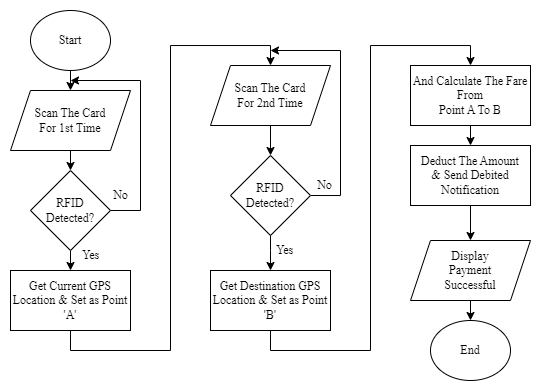

The diagram above was exported from draw.io. Its source (the exported page's mxGraphModel, read from the mxfile embedded in the PNG):
<mxGraphModel dx="658" dy="408" grid="1" gridSize="10" guides="1" tooltips="1" connect="1" arrows="1" fold="1" page="1" pageScale="1" pageWidth="827" pageHeight="1169" math="0" shadow="0">
  <root>
    <mxCell id="WIyWlLk6GJQsqaUBKTNV-0" />
    <mxCell id="WIyWlLk6GJQsqaUBKTNV-1" parent="WIyWlLk6GJQsqaUBKTNV-0" />
    <mxCell id="JvL5qx6tQYSGggbjaP_4-12" style="edgeStyle=orthogonalEdgeStyle;rounded=0;orthogonalLoop=1;jettySize=auto;html=1;exitX=0.5;exitY=1;exitDx=0;exitDy=0;entryX=0.5;entryY=0;entryDx=0;entryDy=0;fontFamily=Times New Roman;" parent="WIyWlLk6GJQsqaUBKTNV-1" source="JvL5qx6tQYSGggbjaP_4-0" target="JvL5qx6tQYSGggbjaP_4-5" edge="1">
      <mxGeometry relative="1" as="geometry" />
    </mxCell>
    <mxCell id="JvL5qx6tQYSGggbjaP_4-0" value="Start" style="ellipse;whiteSpace=wrap;html=1;fontFamily=Times New Roman;" parent="WIyWlLk6GJQsqaUBKTNV-1" vertex="1">
      <mxGeometry x="180" y="10" width="80" height="60" as="geometry" />
    </mxCell>
    <mxCell id="JvL5qx6tQYSGggbjaP_4-14" style="edgeStyle=orthogonalEdgeStyle;rounded=0;orthogonalLoop=1;jettySize=auto;html=1;exitX=0.5;exitY=1;exitDx=0;exitDy=0;entryX=0.5;entryY=0;entryDx=0;entryDy=0;fontFamily=Times New Roman;" parent="WIyWlLk6GJQsqaUBKTNV-1" source="JvL5qx6tQYSGggbjaP_4-2" target="JvL5qx6tQYSGggbjaP_4-4" edge="1">
      <mxGeometry relative="1" as="geometry">
        <mxPoint x="220" y="260" as="targetPoint" />
      </mxGeometry>
    </mxCell>
    <mxCell id="JvL5qx6tQYSGggbjaP_4-39" style="edgeStyle=orthogonalEdgeStyle;rounded=0;orthogonalLoop=1;jettySize=auto;html=1;exitX=1;exitY=0.5;exitDx=0;exitDy=0;fontFamily=Times New Roman;" parent="WIyWlLk6GJQsqaUBKTNV-1" source="JvL5qx6tQYSGggbjaP_4-2" edge="1">
      <mxGeometry relative="1" as="geometry">
        <mxPoint x="220" y="80" as="targetPoint" />
        <Array as="points">
          <mxPoint x="290" y="210" />
          <mxPoint x="290" y="80" />
        </Array>
      </mxGeometry>
    </mxCell>
    <mxCell id="JvL5qx6tQYSGggbjaP_4-2" value="RFID Detected?" style="rhombus;whiteSpace=wrap;html=1;fontFamily=Times New Roman;" parent="WIyWlLk6GJQsqaUBKTNV-1" vertex="1">
      <mxGeometry x="180" y="170" width="80" height="80" as="geometry" />
    </mxCell>
    <mxCell id="JvL5qx6tQYSGggbjaP_4-16" style="edgeStyle=orthogonalEdgeStyle;rounded=0;orthogonalLoop=1;jettySize=auto;html=1;exitX=0.5;exitY=1;exitDx=0;exitDy=0;entryX=0.5;entryY=0;entryDx=0;entryDy=0;fontFamily=Times New Roman;" parent="WIyWlLk6GJQsqaUBKTNV-1" source="JvL5qx6tQYSGggbjaP_4-3" target="JvL5qx6tQYSGggbjaP_4-6" edge="1">
      <mxGeometry relative="1" as="geometry">
        <Array as="points">
          <mxPoint x="420" y="250" />
          <mxPoint x="420" y="250" />
        </Array>
      </mxGeometry>
    </mxCell>
    <mxCell id="JvL5qx6tQYSGggbjaP_4-40" style="edgeStyle=orthogonalEdgeStyle;rounded=0;orthogonalLoop=1;jettySize=auto;html=1;exitX=1;exitY=0.5;exitDx=0;exitDy=0;fontFamily=Times New Roman;" parent="WIyWlLk6GJQsqaUBKTNV-1" source="JvL5qx6tQYSGggbjaP_4-3" edge="1">
      <mxGeometry relative="1" as="geometry">
        <mxPoint x="420" y="50" as="targetPoint" />
        <Array as="points">
          <mxPoint x="490" y="195" />
          <mxPoint x="490" y="50" />
        </Array>
      </mxGeometry>
    </mxCell>
    <mxCell id="JvL5qx6tQYSGggbjaP_4-3" value="RFID Detected?" style="rhombus;whiteSpace=wrap;html=1;fontFamily=Times New Roman;" parent="WIyWlLk6GJQsqaUBKTNV-1" vertex="1">
      <mxGeometry x="380" y="155" width="80" height="80" as="geometry" />
    </mxCell>
    <mxCell id="JvL5qx6tQYSGggbjaP_4-33" style="edgeStyle=orthogonalEdgeStyle;rounded=0;orthogonalLoop=1;jettySize=auto;html=1;exitX=0.5;exitY=1;exitDx=0;exitDy=0;entryX=0.5;entryY=0;entryDx=0;entryDy=0;fontFamily=Times New Roman;" parent="WIyWlLk6GJQsqaUBKTNV-1" source="JvL5qx6tQYSGggbjaP_4-4" target="JvL5qx6tQYSGggbjaP_4-31" edge="1">
      <mxGeometry relative="1" as="geometry" />
    </mxCell>
    <mxCell id="JvL5qx6tQYSGggbjaP_4-4" value="Get Current GPS Location &amp;amp; Set as Point 'A'" style="rounded=0;whiteSpace=wrap;html=1;fontFamily=Times New Roman;" parent="WIyWlLk6GJQsqaUBKTNV-1" vertex="1">
      <mxGeometry x="160" y="270" width="120" height="60" as="geometry" />
    </mxCell>
    <mxCell id="JvL5qx6tQYSGggbjaP_4-13" style="edgeStyle=orthogonalEdgeStyle;rounded=0;orthogonalLoop=1;jettySize=auto;html=1;exitX=0.5;exitY=1;exitDx=0;exitDy=0;entryX=0.5;entryY=0;entryDx=0;entryDy=0;fontFamily=Times New Roman;" parent="WIyWlLk6GJQsqaUBKTNV-1" source="JvL5qx6tQYSGggbjaP_4-5" target="JvL5qx6tQYSGggbjaP_4-2" edge="1">
      <mxGeometry relative="1" as="geometry" />
    </mxCell>
    <mxCell id="JvL5qx6tQYSGggbjaP_4-5" value="Scan The Card&lt;div&gt;For 1st Time&lt;/div&gt;" style="shape=parallelogram;perimeter=parallelogramPerimeter;whiteSpace=wrap;html=1;fixedSize=1;fontFamily=Times New Roman;" parent="WIyWlLk6GJQsqaUBKTNV-1" vertex="1">
      <mxGeometry x="160" y="90" width="120" height="60" as="geometry" />
    </mxCell>
    <mxCell id="JvL5qx6tQYSGggbjaP_4-22" style="edgeStyle=orthogonalEdgeStyle;rounded=0;orthogonalLoop=1;jettySize=auto;html=1;exitX=0.5;exitY=1;exitDx=0;exitDy=0;entryX=0.5;entryY=0;entryDx=0;entryDy=0;fontFamily=Times New Roman;" parent="WIyWlLk6GJQsqaUBKTNV-1" source="JvL5qx6tQYSGggbjaP_4-6" target="JvL5qx6tQYSGggbjaP_4-7" edge="1">
      <mxGeometry relative="1" as="geometry" />
    </mxCell>
    <mxCell id="JvL5qx6tQYSGggbjaP_4-6" value="Get Destination GPS Location &amp;amp; Set as Point 'B'" style="rounded=0;whiteSpace=wrap;html=1;fontFamily=Times New Roman;" parent="WIyWlLk6GJQsqaUBKTNV-1" vertex="1">
      <mxGeometry x="360" y="270" width="120" height="60" as="geometry" />
    </mxCell>
    <mxCell id="JvL5qx6tQYSGggbjaP_4-41" style="edgeStyle=orthogonalEdgeStyle;rounded=0;orthogonalLoop=1;jettySize=auto;html=1;exitX=0.5;exitY=1;exitDx=0;exitDy=0;entryX=0.5;entryY=0;entryDx=0;entryDy=0;fontFamily=Times New Roman;" parent="WIyWlLk6GJQsqaUBKTNV-1" source="JvL5qx6tQYSGggbjaP_4-7" target="JvL5qx6tQYSGggbjaP_4-8" edge="1">
      <mxGeometry relative="1" as="geometry" />
    </mxCell>
    <mxCell id="JvL5qx6tQYSGggbjaP_4-7" value="And Calculate The Fare From&lt;div&gt;Point A To B&lt;/div&gt;" style="rounded=0;whiteSpace=wrap;html=1;fontFamily=Times New Roman;" parent="WIyWlLk6GJQsqaUBKTNV-1" vertex="1">
      <mxGeometry x="560" y="65" width="120" height="60" as="geometry" />
    </mxCell>
    <mxCell id="JvL5qx6tQYSGggbjaP_4-24" style="edgeStyle=orthogonalEdgeStyle;rounded=0;orthogonalLoop=1;jettySize=auto;html=1;exitX=0.5;exitY=1;exitDx=0;exitDy=0;entryX=0.5;entryY=0;entryDx=0;entryDy=0;fontFamily=Times New Roman;" parent="WIyWlLk6GJQsqaUBKTNV-1" source="JvL5qx6tQYSGggbjaP_4-8" target="JvL5qx6tQYSGggbjaP_4-10" edge="1">
      <mxGeometry relative="1" as="geometry" />
    </mxCell>
    <mxCell id="JvL5qx6tQYSGggbjaP_4-8" value="Deduct The Amount&lt;div&gt;&amp;amp; Send Debited Notification&lt;/div&gt;" style="rounded=0;whiteSpace=wrap;html=1;fontFamily=Times New Roman;" parent="WIyWlLk6GJQsqaUBKTNV-1" vertex="1">
      <mxGeometry x="560" y="145" width="120" height="60" as="geometry" />
    </mxCell>
    <mxCell id="JvL5qx6tQYSGggbjaP_4-20" style="edgeStyle=orthogonalEdgeStyle;rounded=0;orthogonalLoop=1;jettySize=auto;html=1;exitX=0.5;exitY=1;exitDx=0;exitDy=0;entryX=0.5;entryY=0;entryDx=0;entryDy=0;fontFamily=Times New Roman;" parent="WIyWlLk6GJQsqaUBKTNV-1" source="JvL5qx6tQYSGggbjaP_4-10" target="JvL5qx6tQYSGggbjaP_4-11" edge="1">
      <mxGeometry relative="1" as="geometry" />
    </mxCell>
    <mxCell id="JvL5qx6tQYSGggbjaP_4-10" value="Display&lt;div&gt;Payment&lt;/div&gt;&lt;div&gt;Successful&lt;/div&gt;" style="shape=parallelogram;perimeter=parallelogramPerimeter;whiteSpace=wrap;html=1;fixedSize=1;fontFamily=Times New Roman;" parent="WIyWlLk6GJQsqaUBKTNV-1" vertex="1">
      <mxGeometry x="560" y="240" width="120" height="60" as="geometry" />
    </mxCell>
    <mxCell id="JvL5qx6tQYSGggbjaP_4-11" value="End" style="ellipse;whiteSpace=wrap;html=1;fontFamily=Times New Roman;" parent="WIyWlLk6GJQsqaUBKTNV-1" vertex="1">
      <mxGeometry x="580" y="320" width="80" height="60" as="geometry" />
    </mxCell>
    <mxCell id="JvL5qx6tQYSGggbjaP_4-25" value="Yes" style="text;html=1;align=center;verticalAlign=middle;resizable=0;points=[];autosize=1;strokeColor=none;fillColor=none;fontFamily=Times New Roman;" parent="WIyWlLk6GJQsqaUBKTNV-1" vertex="1">
      <mxGeometry x="220" y="240" width="40" height="30" as="geometry" />
    </mxCell>
    <mxCell id="JvL5qx6tQYSGggbjaP_4-28" value="No" style="text;html=1;align=center;verticalAlign=middle;resizable=0;points=[];autosize=1;strokeColor=none;fillColor=none;fontFamily=Times New Roman;" parent="WIyWlLk6GJQsqaUBKTNV-1" vertex="1">
      <mxGeometry x="250" y="180" width="40" height="30" as="geometry" />
    </mxCell>
    <mxCell id="JvL5qx6tQYSGggbjaP_4-29" value="Yes" style="text;html=1;align=center;verticalAlign=middle;resizable=0;points=[];autosize=1;strokeColor=none;fillColor=none;fontFamily=Times New Roman;" parent="WIyWlLk6GJQsqaUBKTNV-1" vertex="1">
      <mxGeometry x="414" y="235" width="40" height="30" as="geometry" />
    </mxCell>
    <mxCell id="JvL5qx6tQYSGggbjaP_4-30" value="No" style="text;html=1;align=center;verticalAlign=middle;resizable=0;points=[];autosize=1;strokeColor=none;fillColor=none;fontFamily=Times New Roman;" parent="WIyWlLk6GJQsqaUBKTNV-1" vertex="1">
      <mxGeometry x="454" y="170" width="40" height="30" as="geometry" />
    </mxCell>
    <mxCell id="JvL5qx6tQYSGggbjaP_4-36" style="edgeStyle=orthogonalEdgeStyle;rounded=0;orthogonalLoop=1;jettySize=auto;html=1;exitX=0.5;exitY=1;exitDx=0;exitDy=0;entryX=0.5;entryY=0;entryDx=0;entryDy=0;fontFamily=Times New Roman;" parent="WIyWlLk6GJQsqaUBKTNV-1" source="JvL5qx6tQYSGggbjaP_4-31" target="JvL5qx6tQYSGggbjaP_4-3" edge="1">
      <mxGeometry relative="1" as="geometry" />
    </mxCell>
    <mxCell id="JvL5qx6tQYSGggbjaP_4-31" value="Scan The Card&lt;div&gt;For 2nd Time&lt;/div&gt;" style="shape=parallelogram;perimeter=parallelogramPerimeter;whiteSpace=wrap;html=1;fixedSize=1;fontFamily=Times New Roman;" parent="WIyWlLk6GJQsqaUBKTNV-1" vertex="1">
      <mxGeometry x="360" y="65" width="120" height="60" as="geometry" />
    </mxCell>
  </root>
</mxGraphModel>